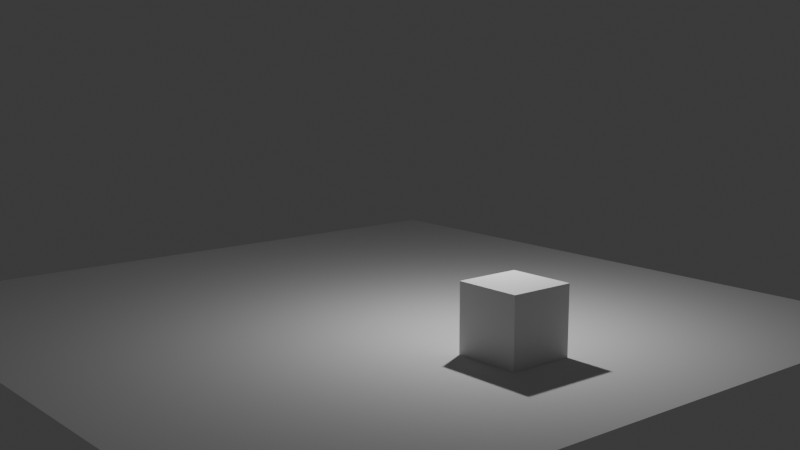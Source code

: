 # Source: animation_cube.blend  (saved by Blender 4.3.34; exported with 4.5.12 LTS)
import bpy
from mathutils import Matrix  # noqa: F401  (used for matrix-valued properties, if any)

bpy.ops.wm.read_factory_settings(use_empty=True)
scene = bpy.context.scene
scene.name = 'Scene'

# ---- collections
col_collection = bpy.data.collections.new('Collection'); scene.collection.children.link(col_collection)

# ---- materials (node trees are filled in below, after node groups)
mat_material = bpy.data.materials.new('Material')
mat_material.alpha_threshold = 0.0
mat_material.roughness = 0.5
mat_material.line_color = (0.0, 0.0, 0.0, 1.0)

# ---- material node trees
mat_material.use_nodes = True; mat_material.node_tree.nodes.clear()
_N = mat_material.node_tree.nodes; _L = mat_material.node_tree.links
n0 = _N.new('ShaderNodeOutputMaterial'); n0.name = 'Material Output'; n0.location = (300, 300)
n1 = _N.new('ShaderNodeBsdfPrincipled'); n1.name = 'Principled BSDF'; n1.location = (10, 300)
n1.inputs[3].default_value = 1.45
_L.new(n1.outputs[0], n0.inputs[0])
n0.is_active_output = True

# ---- world
world_world = bpy.data.worlds.new('World'); scene.world = world_world
world_world.use_nodes = True; world_world.node_tree.nodes.clear()
_N = world_world.node_tree.nodes; _L = world_world.node_tree.links
n0 = _N.new('ShaderNodeOutputWorld'); n0.name = 'World Output'; n0.location = (300, 300)
n1 = _N.new('ShaderNodeBackground'); n1.name = 'Background'; n1.location = (10, 300)
n1.inputs[0].default_value = (0.05088, 0.05088, 0.05088, 1.0)
_L.new(n1.outputs[0], n0.inputs[0])
n0.is_active_output = True
world_world.color = (0.05088, 0.05088, 0.05088)
world_world.sun_shadow_jitter_overblur = 0.0

# ---- cameras
cam_camera = bpy.data.cameras.new('Camera')
cam_camera.clip_end = 100.0
cam_camera.ortho_scale = 7.314

# ---- lights
light_light = bpy.data.lights.new('Light', 'POINT')
light_light.energy = 1000.0
light_light.shadow_soft_size = 0.1

# ---- meshes
me_cube = bpy.data.meshes.new('Cube')
me_cube.from_pydata([(1.0, 1.0, 1.0), (1.0, 1.0, -1.0), (1.0, -1.0, 1.0), (1.0, -1.0, -1.0), (-1.0, 1.0, 1.0), (-1.0, 1.0, -1.0), (-1.0, -1.0, 1.0), (-1.0, -1.0, -1.0)], [], [(0, 4, 6, 2), (3, 2, 6, 7), (7, 6, 4, 5), (5, 1, 3, 7), (1, 0, 2, 3), (5, 4, 0, 1)])
_uv = me_cube.uv_layers.new(name='UVMap')
_uv.uv.foreach_set('vector', [0.625, 0.5, 0.875, 0.5, 0.875, 0.75, 0.625, 0.75, 0.375, 0.75, 0.625, 0.75, 0.625, 1.0, 0.375, 1.0, 0.375, 0.0, 0.625, 0.0, 0.625, 0.25, 0.375, 0.25, 0.125, 0.5, 0.375, 0.5, 0.375, 0.75, 0.125, 0.75, 0.375, 0.5, 0.625, 0.5, 0.625, 0.75, 0.375, 0.75, 0.375, 0.25, 0.625, 0.25, 0.625, 0.5, 0.375, 0.5])
me_cube.materials.append(mat_material)
me_cube.use_mirror_vertex_groups = False
me_cube.update()
me_plane = bpy.data.meshes.new('Plane')
me_plane.from_pydata([(-1.0, -1.0, 0.0), (1.0, -1.0, 0.0), (-1.0, 1.0, 0.0), (1.0, 1.0, 0.0)], [], [(0, 1, 3, 2)])
_uv = me_plane.uv_layers.new(name='UVMap')
_uv.uv.foreach_set('vector', [0.0, 0.0, 1.0, 0.0, 1.0, 1.0, 0.0, 1.0])
me_plane.update()

# ---- objects
ob_cube = bpy.data.objects.new('Cube', me_cube)
ob_light = bpy.data.objects.new('Light', light_light)
ob_camera = bpy.data.objects.new('Camera', cam_camera)
ob_plane = bpy.data.objects.new('Plane', me_plane)

# ---- transforms, parenting, visibility, modifiers, constraints
ob_cube.location = (6.009, 0.0, 1.0)
ob_cube.lock_rotations_4d = False
ob_cube.empty_display_type = 'ARROWS'
ob_cube.lineart.crease_threshold = 0.0
ob_light.location = (4.076, 1.005, 5.904)
ob_light.rotation_euler = (0.6503, 0.05522, 1.866)
ob_light.lock_rotations_4d = False
ob_light.empty_display_type = 'ARROWS'
ob_light.color = (0.0, 0.0, 0.0, 0.0)
ob_light.lineart.crease_threshold = 0.0
ob_camera.location = (25.69, -20.2, 8.657)
ob_camera.rotation_euler = (1.389, -1.256e-06, 0.8778)
ob_camera.lock_rotations_4d = False
ob_camera.empty_display_type = 'ARROWS'
ob_camera.color = (0.0, 0.0, 0.0, 0.0)
ob_camera.display_type = 'WIRE'
ob_camera.lineart.crease_threshold = 0.0
ob_plane.location = (0.0, 0.0, 0.0)
ob_plane.scale = (-11.15, -11.15, -11.15)

# ---- collection membership
col_collection.objects.link(ob_cube)
col_collection.objects.link(ob_light)
col_collection.objects.link(ob_camera)
col_collection.objects.link(ob_plane)

# ---- scene / render settings (as saved in the file)
scene.camera = ob_camera
scene.frame_start = 1; scene.frame_end = 60; scene.frame_set(57)
scene.render.engine = 'BLENDER_EEVEE_NEXT'
scene.render.fps = 60
bpy.context.view_layer.update()
